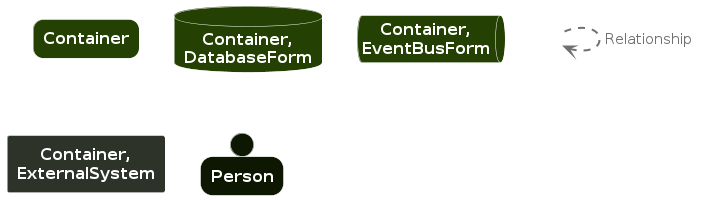

The diagram above was rendered by PlantUML. Its source (embedded in the PNG):
@startuml
set separator none

skinparam {
  shadowing false
  arrowFontSize 15
  defaultTextAlignment center
  wrapWidth 100
  maxMessageSize 100
}
hide stereotype

skinparam rectangle<<_transparent>> {
  BorderColor transparent
  BackgroundColor transparent
  FontColor transparent
}

skinparam rectangle<<1>> {
  BackgroundColor #244003
  FontColor #ffffff
  BorderColor #ffffff
  roundCorner 20
}
rectangle "==Container" <<1>>

skinparam database<<2>> {
  BackgroundColor #244003
  FontColor #ffffff
  BorderColor #ffffff
}
database "==Container, DatabaseForm" <<2>>

skinparam queue<<3>> {
  BackgroundColor #244003
  FontColor #ffffff
  BorderColor #ffffff
}
queue "==Container, EventBusForm" <<3>>

skinparam rectangle<<4>> {
  BackgroundColor #2e3329
  FontColor #ffffff
  BorderColor #ffffff
}
rectangle "==Container, ExternalSystem" <<4>>

skinparam person<<5>> {
  BackgroundColor #0d1701
  FontColor #ffffff
  BorderColor #ffffff
}
person "==Person" <<5>>

rectangle "." <<_transparent>> as 6
6 .[#707070,thickness=2].> 6 : "<color:#707070>Relationship"


@enduml